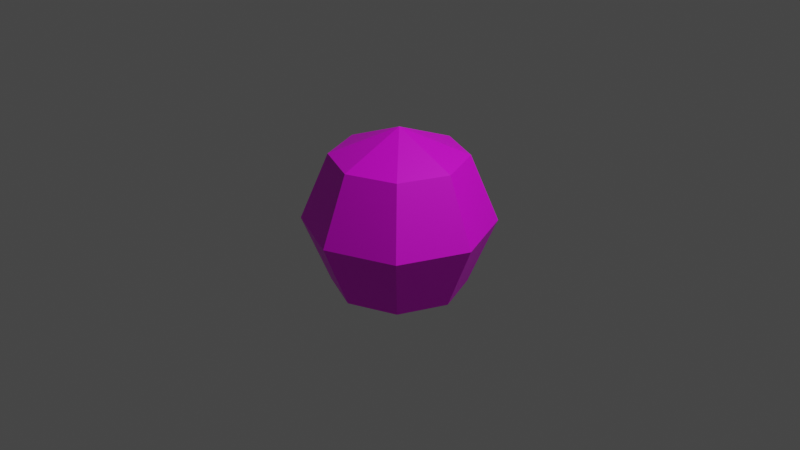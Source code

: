 # Source: OilBubble.blend  (saved by Blender 2.82.7; exported with 4.5.12 LTS)
import bpy
from mathutils import Matrix  # noqa: F401  (used for matrix-valued properties, if any)

bpy.ops.wm.read_factory_settings(use_empty=True)
scene = bpy.context.scene
scene.name = 'Scene'

# ---- collections
col_collection = bpy.data.collections.new('Collection'); scene.collection.children.link(col_collection)

# ---- images (referenced by path relative to the original .blend; pixels are not part of the script)
import os
ASSET_DIR = os.environ.get("B2B_ASSET_DIR", "")  # directory of the original .blend (textures are referenced by path, not embedded)
HERE = os.path.dirname(os.path.abspath(__file__))  # packed textures are extracted next to this script under _unpacked/

def load_image(name, relpath, width, height, colorspace="sRGB"):
    """Load a texture the original file referenced (path relative to the .blend, or extracted next to this script)."""
    p = next((c for c in (os.path.join(HERE, relpath), os.path.join(ASSET_DIR, relpath)) if relpath and os.path.exists(c)), "")
    if p:
        img = bpy.data.images.load(p, check_existing=True)
        img.name = name
    else:  # same state as the original file: an image datablock whose file is absent (Cycles renders it pink)
        img = bpy.data.images.new(name, width, height)
        img.source = "FILE"
        img.filepath = "//" + (relpath or name)
    img.colorspace_settings.name = colorspace
    return img
img_oilbubble_png = load_image('OilBubble.png', 'OilBubble.png', 1024, 1024, 'sRGB')

# ---- materials (node trees are filled in below, after node groups)
mat_material_001 = bpy.data.materials.new('Material.001')
mat_material_001.use_transparent_shadow = False

# ---- material node trees
mat_material_001.use_nodes = True; mat_material_001.node_tree.nodes.clear()
_N = mat_material_001.node_tree.nodes; _L = mat_material_001.node_tree.links
n0 = _N.new('ShaderNodeOutputMaterial'); n0.name = 'Material Output'; n0.location = (300, 300)
n1 = _N.new('ShaderNodeBsdfPrincipled'); n1.name = 'Principled BSDF'; n1.location = (10, 300)
n1.distribution = 'GGX'
n1.subsurface_method = 'BURLEY'
n1.inputs[3].default_value = 1.45
n1.inputs[27].default_value = (0.0, 0.0, 0.0, 1.0)
n1.inputs[28].default_value = 1.0
n2 = _N.new('ShaderNodeTexImage'); n2.name = 'Image Texture'; n2.location = (-280, 280)
n2.image = img_oilbubble_png
_L.new(n1.outputs[0], n0.inputs[0])
_L.new(n2.outputs[0], n1.inputs[0])
n0.is_active_output = True

# ---- world
world_world = bpy.data.worlds.new('World'); scene.world = world_world
world_world.use_nodes = True; world_world.node_tree.nodes.clear()
_N = world_world.node_tree.nodes; _L = world_world.node_tree.links
n0 = _N.new('ShaderNodeOutputWorld'); n0.name = 'World Output'; n0.location = (300, 300)
n1 = _N.new('ShaderNodeBackground'); n1.name = 'Background'; n1.location = (10, 300)
n1.inputs[0].default_value = (0.05088, 0.05088, 0.05088, 1.0)
_L.new(n1.outputs[0], n0.inputs[0])
n0.is_active_output = True
world_world.color = (0.05088, 0.05088, 0.05088)
world_world.use_sun_shadow = False
world_world.sun_shadow_jitter_overblur = 0.0

# ---- cameras
cam_camera = bpy.data.cameras.new('Camera')
cam_camera.clip_end = 100.0
cam_camera.ortho_scale = 7.314

# ---- lights
light_light = bpy.data.lights.new('Light', 'POINT')
light_light.transmission_factor = 0.0
light_light.energy = 1000.0
light_light.shadow_soft_size = 0.1
light_light.shadow_maximum_resolution = 0.006
light_light.use_absolute_resolution = True

# ---- meshes
me_sphere = bpy.data.meshes.new('Sphere')
me_sphere.from_pydata([(0.0, 0.7071, 0.7071), (0.0, 1.0, -4.371e-08), (0.0, 0.7071, -0.7071), (0.5, 0.5, 0.7071), (0.7071, 0.7071, -4.371e-08), (0.5, 0.5, -0.7071), (0.7071, -8.521e-08, 0.7071), (1.0, -5.541e-08, -4.371e-08), (0.7071, -8.521e-08, -0.7071), (0.5, -0.5, 0.7071), (0.7071, -0.7071, -4.371e-08), (0.5, -0.5, -0.7071), (0.0, -8.742e-08, -1.0), (3.201e-08, -0.7071, 0.7071), (2.213e-09, -1.0, -4.371e-08), (3.201e-08, -0.7071, -0.7071), (-6.182e-08, -1.492e-07, 1.0), (-0.5, -0.5, 0.7071), (-0.7071, -0.7071, -4.371e-08), (-0.5, -0.5, -0.7071), (-0.7071, -8.521e-08, 0.7071), (-1.0, -5.541e-08, -4.371e-08), (-0.7071, -8.521e-08, -0.7071), (-0.5, 0.5, 0.7071), (-0.7071, 0.7071, -4.371e-08), (-0.5, 0.5, -0.7071)], [], [(1, 5, 2), (0, 16, 3), (12, 2, 5), (0, 4, 1), (12, 5, 8), (3, 7, 4), (4, 8, 5), (3, 16, 6), (6, 16, 9), (12, 8, 11), (6, 10, 7), (8, 10, 11), (10, 15, 11), (9, 16, 13), (12, 11, 15), (9, 14, 10), (14, 19, 15), (13, 16, 17), (12, 15, 19), (13, 18, 14), (18, 22, 19), (17, 16, 20), (12, 19, 22), (17, 21, 18), (21, 25, 22), (20, 16, 23), (12, 22, 25), (20, 24, 21), (24, 2, 25), (23, 16, 0), (12, 25, 2), (24, 0, 1), (1, 4, 5), (0, 3, 4), (3, 6, 7), (4, 7, 8), (6, 9, 10), (8, 7, 10), (10, 14, 15), (9, 13, 14), (14, 18, 19), (13, 17, 18), (18, 21, 22), (17, 20, 21), (21, 24, 25), (20, 23, 24), (24, 1, 2), (24, 23, 0)])
_uv = me_sphere.uv_layers.new(name='UVMap')
_uv.uv.foreach_set('vector', [0.75, 0.5, 0.625, 0.25, 0.75, 0.25, 0.75, 0.75, 0.6875, 1.0, 0.625, 0.75, 0.6875, 0.0, 0.75, 0.25, 0.625, 0.25, 0.75, 0.75, 0.625, 0.5, 0.75, 0.5, 0.5625, 0.0, 0.625, 0.25, 0.5, 0.25, 0.625, 0.75, 0.5, 0.5, 0.625, 0.5, 0.625, 0.5, 0.5, 0.25, 0.625, 0.25, 0.625, 0.75, 0.5625, 1.0, 0.5, 0.75, 0.5, 0.75, 0.4375, 1.0, 0.375, 0.75, 0.4375, 0.0, 0.5, 0.25, 0.375, 0.25, 0.5, 0.75, 0.375, 0.5, 0.5, 0.5, 0.5, 0.25, 0.375, 0.5, 0.375, 0.25, 0.375, 0.5, 0.25, 0.25, 0.375, 0.25, 0.375, 0.75, 0.3125, 1.0, 0.25, 0.75, 0.3125, 0.0, 0.375, 0.25, 0.25, 0.25, 0.375, 0.75, 0.25, 0.5, 0.375, 0.5, 0.25, 0.5, 0.125, 0.25, 0.25, 0.25, 0.25, 0.75, 0.1875, 1.0, 0.125, 0.75, 0.1875, 0.0, 0.25, 0.25, 0.125, 0.25, 0.25, 0.75, 0.125, 0.5, 0.25, 0.5, 0.125, 0.5, 0.0, 0.25, 0.125, 0.25, 0.125, 0.75, 0.0625, 1.0, 0.0, 0.75, 0.0625, 0.0, 0.125, 0.25, 0.0, 0.25, 0.125, 0.75, 0.0, 0.5, 0.125, 0.5, 1.0, 0.5, 0.875, 0.25, 1.0, 0.25, 1.0, 0.75, 0.9375, 1.0, 0.875, 0.75, 0.9375, 0.0, 1.0, 0.25, 0.875, 0.25, 1.0, 0.75, 0.875, 0.5, 1.0, 0.5, 0.875, 0.5, 0.75, 0.25, 0.875, 0.25, 0.875, 0.75, 0.8125, 1.0, 0.75, 0.75, 0.8125, 0.0, 0.875, 0.25, 0.75, 0.25, 0.875, 0.5, 0.75, 0.75, 0.75, 0.5, 0.75, 0.5, 0.625, 0.5, 0.625, 0.25, 0.75, 0.75, 0.625, 0.75, 0.625, 0.5, 0.625, 0.75, 0.5, 0.75, 0.5, 0.5, 0.625, 0.5, 0.5, 0.5, 0.5, 0.25, 0.5, 0.75, 0.375, 0.75, 0.375, 0.5, 0.5, 0.25, 0.5, 0.5, 0.375, 0.5, 0.375, 0.5, 0.25, 0.5, 0.25, 0.25, 0.375, 0.75, 0.25, 0.75, 0.25, 0.5, 0.25, 0.5, 0.125, 0.5, 0.125, 0.25, 0.25, 0.75, 0.125, 0.75, 0.125, 0.5, 0.125, 0.5, 0.0, 0.5, 0.0, 0.25, 0.125, 0.75, 0.0, 0.75, 0.0, 0.5, 1.0, 0.5, 0.875, 0.5, 0.875, 0.25, 1.0, 0.75, 0.875, 0.75, 0.875, 0.5, 0.875, 0.5, 0.75, 0.5, 0.75, 0.25, 0.875, 0.5, 0.875, 0.75, 0.75, 0.75])
me_sphere.materials.append(mat_material_001)
me_sphere.use_remesh_fix_poles = True
me_sphere.use_remesh_preserve_attributes = False
me_sphere.use_mirror_vertex_groups = False
me_sphere.update()

# ---- objects
ob_light = bpy.data.objects.new('Light', light_light)
ob_camera = bpy.data.objects.new('Camera', cam_camera)
ob_sphere = bpy.data.objects.new('Sphere', me_sphere)

# ---- transforms, parenting, visibility, modifiers, constraints
ob_light.location = (4.076, 1.005, 5.904)
ob_light.rotation_euler = (0.6503, 0.05522, 1.866)
ob_light.lock_rotations_4d = False
ob_light.empty_display_type = 'ARROWS'
ob_light.color = (0.0, 0.0, 0.0, 0.0)
ob_light.lineart.crease_threshold = 0.0
ob_camera.location = (7.359, -6.926, 4.958)
ob_camera.rotation_euler = (1.109, 0.0, 0.8149)
ob_camera.lock_rotations_4d = False
ob_camera.empty_display_type = 'ARROWS'
ob_camera.color = (0.0, 0.0, 0.0, 0.0)
ob_camera.display_type = 'WIRE'
ob_camera.lineart.crease_threshold = 0.0
ob_sphere.location = (0.0, 0.0, 0.0)
ob_sphere.lineart.crease_threshold = 0.0

# ---- collection membership
col_collection.objects.link(ob_light)
col_collection.objects.link(ob_camera)
col_collection.objects.link(ob_sphere)

# ---- scene / render settings (as saved in the file)
scene.camera = ob_camera
scene.frame_start = 1; scene.frame_end = 250; scene.frame_set(1)
scene.render.engine = 'BLENDER_EEVEE_NEXT'
scene.cycles.use_denoising = False
scene.cycles.samples = 128
scene.cycles.sampling_pattern = 'TABULATED_SOBOL'
scene.cycles.use_adaptive_sampling = False
scene.cycles.use_light_tree = False
scene.view_settings.view_transform = 'Filmic'
bpy.context.view_layer.update()
